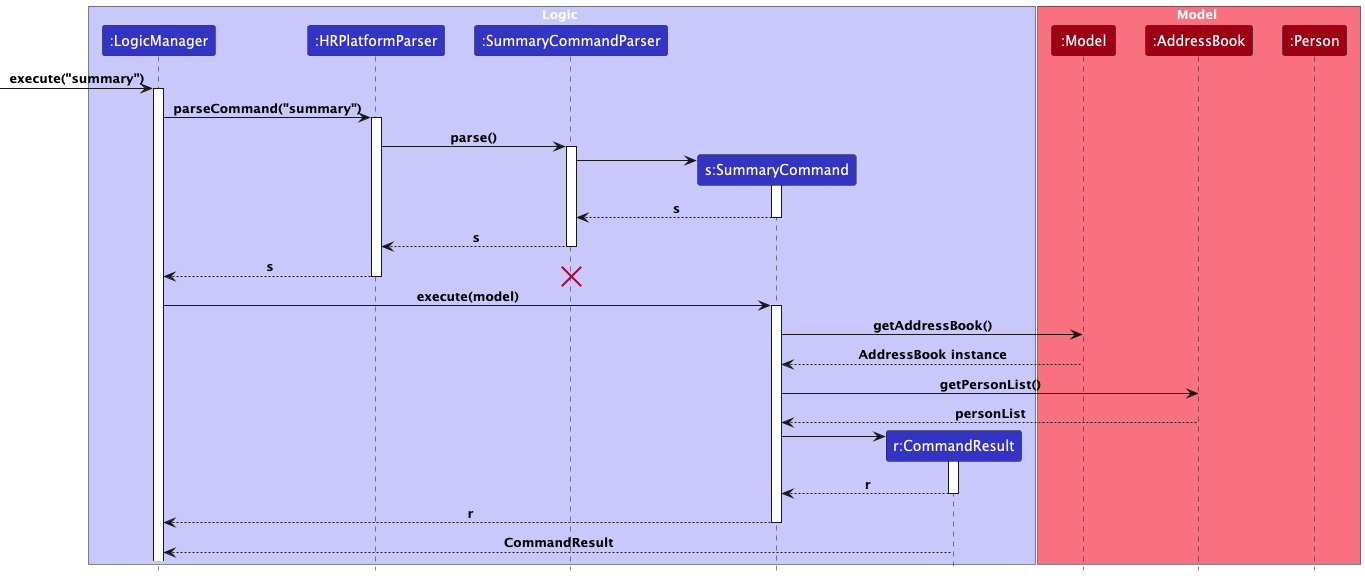

The diagram above was rendered by PlantUML. Its source (embedded in the PNG):
@startuml
!include style.puml
hide Footbox

box Logic LOGIC_COLOR_T1
participant ":LogicManager" as LM LOGIC_COLOR
participant ":HRPlatformParser" as ABP LOGIC_COLOR
participant ":SummaryCommandParser" as SCP LOGIC_COLOR
participant "s:SummaryCommand" as SC LOGIC_COLOR
participant "r:CommandResult" as CR LOGIC_COLOR
end box

box Model MODEL_COLOR_T1
participant ":Model" as Model MODEL_COLOR
participant ":AddressBook" as AB MODEL_COLOR
participant ":Person" as Person MODEL_COLOR
end box

->LM ++ : execute("summary")
LM -> ABP ++ : parseCommand("summary")
ABP -> SCP : parse()
activate SCP
SCP -> SC **
activate SC
return s
return s
return s
destroy SCP
LM -> SC ++ : execute(model)
SC -> Model : getAddressBook()
Model --> SC : AddressBook instance
SC -> AB : getPersonList()
AB --> SC : personList

SC -> CR **
activate CR
return r
return r
LM <-- CR : CommandResult

@enduml